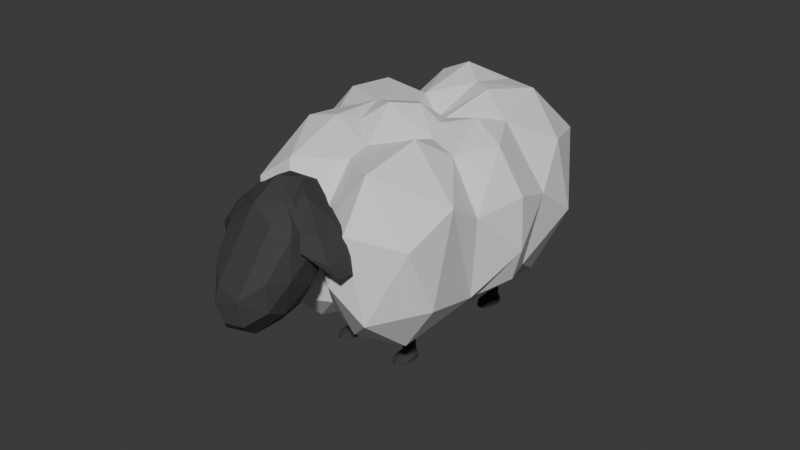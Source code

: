 # Source: sheep.blend  (saved by Blender 5.0.119; exported with 4.5.12 LTS)
import bpy
from mathutils import Matrix  # noqa: F401  (used for matrix-valued properties, if any)

bpy.ops.wm.read_factory_settings(use_empty=True)
scene = bpy.context.scene
scene.name = 'Scene'

# ---- collections
col_collection = bpy.data.collections.new('Collection'); scene.collection.children.link(col_collection)
col_collection_2 = bpy.data.collections.new('Collection 2'); scene.collection.children.link(col_collection_2)

# ---- materials (node trees are filled in below, after node groups)
mat_wool = bpy.data.materials.new('wool')
mat_skin = bpy.data.materials.new('skin')

# ---- material node trees
mat_wool.use_nodes = True; mat_wool.node_tree.nodes.clear()
_N = mat_wool.node_tree.nodes; _L = mat_wool.node_tree.links
n0 = _N.new('ShaderNodeBsdfPrincipled'); n0.name = 'Principled BSDF'; n0.location = (-200, 100)
n0.inputs[2].default_value = 0.7818
n1 = _N.new('ShaderNodeOutputMaterial'); n1.name = 'Material Output'; n1.location = (200, 100)
_L.new(n0.outputs[0], n1.inputs[0])
n1.is_active_output = True
mat_skin.use_nodes = True; mat_skin.node_tree.nodes.clear()
_N = mat_skin.node_tree.nodes; _L = mat_skin.node_tree.links
n0 = _N.new('ShaderNodeBsdfPrincipled'); n0.name = 'Principled BSDF'; n0.location = (-200, 100)
n0.inputs[0].default_value = (0.04128, 0.04128, 0.04128, 1.0)
n0.inputs[2].default_value = 0.8182
n1 = _N.new('ShaderNodeOutputMaterial'); n1.name = 'Material Output'; n1.location = (200, 100)
_L.new(n0.outputs[0], n1.inputs[0])
n1.is_active_output = True

# ---- world
world_world = bpy.data.worlds.new('World'); scene.world = world_world
world_world.use_nodes = True; world_world.node_tree.nodes.clear()
_N = world_world.node_tree.nodes; _L = world_world.node_tree.links
n0 = _N.new('ShaderNodeOutputWorld'); n0.name = 'World Output'; n0.location = (200, 100)
n1 = _N.new('ShaderNodeBackground'); n1.name = 'Background'; n1.location = (-200, 100)
n1.inputs[0].default_value = (0.05088, 0.05088, 0.05088, 1.0)
_L.new(n1.outputs[0], n0.inputs[0])
n0.is_active_output = True
world_world.color = (0.05088, 0.05088, 0.05088)
world_world.sun_shadow_jitter_overblur = 0.0

# ---- meshes
me_sphere_001 = bpy.data.meshes.new('Sphere.001')
me_sphere_001.from_pydata([(-0.4631, -0.7133, -1.108), (-0.5411, -1.659, -1.122), (-0.7845, -2.39, -0.8256), (-0.9469, 0.3975, -1.077), (-1.236, -1.357, -1.17), (-0.9526, -1.783, 1.191), (-0.6985, -2.68, -0.32), (-0.5168, -2.384, 0.5855), (-0.5767, -0.2362, 1.199), (-0.0927, 0.01866, -1.107), (-0.2666, -0.5137, 1.093), (-0.853, -2.582, 0.1813), (-1.326, -2.514, 0.3866), (-0.9032, -0.4647, 1.144), (-1.24, -0.1879, -0.884), (-1.483, -1.172, 1.129), (-2.138, -2.151, -0.7104), (-0.644, -0.9, 0.9909), (-0.2606, -1.623, 0.785), (-1.622, -0.5353, 1.054), (-1.844, -2.541, -0.09686), (-1.144, -2.37, -0.5561), (-0.02669, 0.06362, 1.107), (-1.204, 0.3067, 1.082), (-2.017, -2.323, 0.5324), (-1.957, -1.581, 1.065), (-1.819, -0.7216, -0.9389), (-2.103, -1.505, -1.08), (-0.963, -1.551, -1.011), (-2.359, -2.134, -0.3008), (-1.206, -0.1564, 0.9137), (-1.23, -1.431, 1.101), (-0.5737, -1.247, 0.9568), (-0.5495, 0.2887, 0.9203), (-0.835, -0.376, -0.7087), (-2.374, -2.002, 0.5134), (-2.653, -1.265, -0.1351), (-2.446, -1.253, 0.6519), (-0.5037, -1.959, 1.003), (-0.255, -1.352, -1.012), (-1.277, 0.1874, -1.055), (-0.8814, -2.378, 0.9039), (0.03167, -2.035, -0.836), (0.09061, -2.425, -0.2194), (-2.247, -0.7229, -0.6186), (-0.03548, -2.387, 0.3882), (-2.458, -0.7665, 0.2355), (-0.3641, -2.265, -0.9235), (0.119, -0.9873, -1.098), (-1.888, -0.8295, 0.9462), (-1.762, -1.028, -1.128), (-2.266, -0.307, -0.5772), (-2.02, -0.3009, 0.8863), (0.6549, -0.9068, -0.7419), (0.3386, -0.9528, 1.028), (0.8662, -1.235, -0.09475), (-1.668, -0.3644, -0.9902), (0.7185, -1.18, 0.5607), (-2.373, -0.237, 0.4147), (-2.424, -0.1672, -0.1538), (0.02848, -1.355, 1.033), (0.2947, -1.745, -0.4721), (0.2593, -1.805, 0.2518), (-0.8813, -0.9935, 0.8043), (-1.753, 0.1031, -0.7309), (-0.5157, 0.3066, -0.9054), (-1.937, 0.2426, -0.5723), (-0.844, -1.012, -0.7869), (-1.566, 0.04114, 0.8583), (-2.01, 0.2853, 0.3479), (-1.878, 0.6811, 0.6167), (-0.2836, -0.03471, 1.047), (-1.36, 0.8357, -0.9178), (-1.173, -0.4443, 0.9763), (-1.808, 1.029, -0.3302), (-1.458, -2.041, -1.008), (-1.125, -2.46, -0.1139), (-1.449, -2.032, 0.97), (-0.3578, 0.818, -0.6081), (-1.179, -0.7425, -0.9203), (-1.605, 1.249, 0.3665), (-0.4612, 0.5139, 0.8527), (-1.115, 1.379, -0.4382), (0.04202, 1.067, 0.3087), (-1.066, -0.8273, 0.8813), (-0.91, 0.9433, 0.9236), (-0.03332, 0.5628, -0.957), (0.1148, 0.975, -0.5516), (-0.7125, 0.9229, -0.8606), (-0.6261, 1.338, -0.1043), (0.509, 0.9397, -0.1882), (0.2387, 0.6869, 0.8507), (-0.8269, 1.322, 0.4464), (0.4125, 0.003046, -1.021), (-0.2889, 1.041, 0.2475), (0.4272, -0.04953, 1.007), (0.832, 0.5177, -0.4367), (0.75, 0.5741, 0.5326), (0.9374, -0.1133, -0.5034), (0.9648, 0.03593, 0.4465), (0.3816, -0.444, -0.9198), (0.8341, -0.5631, -0.3203), (0.7512, -0.5223, 0.5386), (0.2122, -0.4135, 0.9886), (-0.1712, -0.3239, -1.037), (-0.3154, -2.007, 0.773)], [], [(22, 10, 103), (22, 71, 10), (9, 104, 65), (71, 22, 33), (65, 78, 86), (78, 87, 86), (78, 94, 87), (83, 81, 91), (81, 22, 91), (94, 83, 87), (90, 83, 97), (83, 91, 97), (87, 90, 96), (9, 86, 93), (91, 95, 97), (93, 96, 98), (96, 97, 99), (98, 99, 102), (93, 98, 100), (98, 101, 100), (95, 103, 102), (100, 104, 93), (30, 23, 68), (40, 14, 64), (68, 23, 70), (69, 70, 66), (40, 72, 3), (74, 70, 80), (70, 85, 80), (70, 23, 85), (74, 82, 72), (74, 80, 82), (82, 80, 92), (3, 72, 88), (89, 92, 94), (88, 89, 78), (89, 94, 78), (65, 88, 78), (3, 65, 34), (34, 14, 40), (44, 51, 26), (46, 49, 52), (56, 51, 64), (64, 59, 66), (68, 19, 73), (56, 14, 79), (73, 19, 84), (56, 79, 26), (21, 20, 16), (77, 31, 25), (15, 25, 31), (12, 24, 20), (12, 77, 24), (77, 25, 24), (16, 20, 29), (29, 24, 35), (96, 93, 86, 87), (25, 49, 37), (36, 46, 44), (27, 50, 4), (49, 15, 84), (26, 79, 50), (4, 79, 67), (63, 15, 31), (4, 28, 75), (76, 20, 21), (76, 12, 20), (48, 39, 0), (17, 63, 32), (32, 60, 17), (0, 39, 67), (67, 34, 0), (104, 0, 34), (103, 10, 54), (48, 104, 100), (53, 101, 55), (101, 102, 55), (57, 54, 60), (10, 60, 54), (48, 53, 61), (55, 57, 62), (57, 60, 62), (18, 62, 60), (17, 10, 13), (17, 73, 84), (30, 13, 8), (33, 8, 71), (10, 8, 13), (6, 11, 76), (21, 28, 2), (1, 28, 39), (67, 39, 28), (39, 42, 1), (45, 18, 105), (61, 43, 42), (61, 62, 43), (1, 42, 47), (6, 45, 11), (41, 5, 77), (76, 11, 12), (41, 77, 12), (32, 38, 18), (38, 41, 7), (34, 65, 104), (9, 65, 86), (33, 22, 81), (94, 81, 83), (83, 90, 87), (6, 2, 47, 43), (91, 22, 95), (90, 97, 96), (95, 99, 97), (99, 98, 96), (95, 102, 99), (102, 101, 98), (95, 22, 103), (93, 104, 9), (64, 66, 40), (70, 69, 68), (70, 74, 66), (40, 66, 72), (74, 72, 66), (72, 82, 88), (80, 85, 92), (82, 92, 89), (82, 89, 88), (92, 85, 94), (23, 81, 85), (65, 3, 88), (94, 85, 81), (81, 23, 33), (34, 40, 3), (33, 23, 30), (49, 19, 52), (44, 59, 51), (46, 59, 44), (46, 58, 59), (26, 51, 56), (46, 52, 58), (59, 58, 69), (58, 52, 69), (51, 59, 64), (69, 66, 59), (69, 52, 68), (19, 68, 52), (14, 56, 64), (30, 68, 73), (34, 79, 14), (34, 67, 79), (19, 49, 84), (75, 27, 4), (21, 16, 75), (75, 16, 27), (24, 25, 35), (20, 24, 29), (35, 37, 36), (35, 25, 37), (16, 36, 27), (29, 36, 16), (35, 36, 29), (25, 15, 49), (36, 44, 27), (27, 44, 50), (36, 37, 46), (37, 49, 46), (44, 26, 50), (50, 79, 4), (84, 15, 63), (67, 28, 4), (75, 28, 21), (18, 60, 32), (60, 10, 17), (0, 104, 48), (102, 103, 54), (101, 53, 100), (102, 54, 57), (102, 57, 55), (100, 53, 48), (53, 55, 61), (55, 62, 61), (48, 61, 39), (84, 63, 17), (13, 73, 17), (73, 13, 30), (30, 8, 33), (71, 8, 10), (47, 2, 1), (6, 21, 2), (76, 21, 6), (1, 2, 28), (61, 42, 39), (45, 62, 18), (62, 45, 43), (42, 43, 47), (105, 7, 45), (43, 45, 6), (45, 7, 11), (77, 5, 31), (31, 32, 63), (5, 32, 31), (38, 105, 18), (5, 38, 32), (105, 38, 7), (5, 41, 38), (7, 41, 12), (12, 11, 7)])
_uv = me_sphere_001.uv_layers.new(name='UVMap')
_uv.uv.foreach_set('vector', [0.8385, 0.05128, 0.6723, 0.1144, 0.8155, 0.1459, 0.8385, 0.05128, 0.4637, 0.121, 0.6723, 0.1144, 0.2898, 0.9278, 0.6952, 0.8808, 0.4369, 0.7949, 0.4637, 0.121, 0.2012, 0.058, 0.4221, 0.2009, 0.4369, 0.7949, 0.3274, 0.6869, 0.2548, 0.8323, 0.3274, 0.6869, 0.2319, 0.6665, 0.2548, 0.8323, 0.3274, 0.6869, 0.3084, 0.4267, 0.2319, 0.6665, 0.2447, 0.4167, 0.3504, 0.2549, 0.1909, 0.2343, 0.3504, 0.2549, 0.2012, 0.058, 0.1909, 0.2343, 0.3084, 0.4267, 0.2447, 0.4167, 0.2319, 0.6665, 0.1654, 0.5514, 0.2447, 0.4167, 0.0958, 0.3502, 0.2447, 0.4167, 0.1909, 0.2343, 0.0958, 0.3502, 0.2319, 0.6665, 0.1654, 0.5514, 0.08292, 0.6246, 0.2898, 0.9278, 0.2548, 0.8323, 0.03494, 0.832, 0.1909, 0.2343, 0.02473, 0.1491, 0.0958, 0.3502, 0.03494, 0.832, 0.08292, 0.6246, 0.01162, 0.6552, 0.08292, 0.6246, 0.0958, 0.3502, 0.009468, 0.3799, 0.9695, 0.6441, 0.9858, 0.396, 0.9041, 0.3354, 0.9593, 0.8626, 0.9695, 0.6441, 0.8738, 0.7937, 0.9695, 0.6441, 0.9106, 0.5927, 0.8738, 0.7937, 0.9325, 0.1437, 0.8155, 0.1459, 0.9041, 0.3354, 0.8738, 0.7937, 0.6952, 0.8808, 0.9593, 0.8626, 0.7109, 0.1741, 0.3868, 0.08902, 0.5849, 0.2172, 0.6365, 0.8847, 0.6842, 0.8004, 0.5509, 0.712, 0.5849, 0.2172, 0.3868, 0.08902, 0.448, 0.3168, 0.5195, 0.4, 0.448, 0.3168, 0.4944, 0.638, 0.6365, 0.8847, 0.3459, 0.8191, 0.1934, 0.9306, 0.3934, 0.6021, 0.448, 0.3168, 0.3398, 0.3924, 0.448, 0.3168, 0.219, 0.1892, 0.3398, 0.3924, 0.448, 0.3168, 0.3868, 0.08902, 0.219, 0.1892, 0.3934, 0.6021, 0.264, 0.6277, 0.3459, 0.8191, 0.3934, 0.6021, 0.3398, 0.3924, 0.264, 0.6277, 0.264, 0.6277, 0.3398, 0.3924, 0.2086, 0.3625, 0.1934, 0.9306, 0.3459, 0.8191, 0.1685, 0.7779, 0.179, 0.5298, 0.2086, 0.3625, 0.09994, 0.4254, 0.1685, 0.7779, 0.179, 0.5298, 0.07986, 0.6934, 0.179, 0.5298, 0.09994, 0.4254, 0.07986, 0.6934, 0.03176, 0.8009, 0.1685, 0.7779, 0.07986, 0.6934, 0.9227, 0.9503, 0.9645, 0.8076, 0.8017, 0.7287, 0.8017, 0.7287, 0.6842, 0.8004, 0.6365, 0.8847, 0.5368, 0.6831, 0.453, 0.7075, 0.601, 0.8835, 0.5387, 0.4309, 0.6377, 0.148, 0.4365, 0.2075, 0.3179, 0.9085, 0.453, 0.7075, 0.3139, 0.7514, 0.3139, 0.7514, 0.441, 0.543, 0.3384, 0.5942, 0.2675, 0.2029, 0.5361, 0.06454, 0.05699, 0.1107, 0.3179, 0.9085, 0.1535, 0.8455, 0.02169, 0.8408, 0.9773, 0.1007, 0.5361, 0.06454, 0.91, 0.1936, 0.7656, 1.0, 0.9023, 0.8883, 0.601, 0.8835, 0.815, 0.6683, 0.7075, 0.5183, 0.6384, 0.7038, 0.7803, 0.1751, 0.9676, 0.09946, 0.5707, 0.1408, 0.7344, 0.0, 0.5707, 0.1408, 0.9676, 0.09946, 0.7779, 0.3835, 0.68, 0.3588, 0.7075, 0.5183, 0.7779, 0.3835, 0.7803, 0.1751, 0.68, 0.3588, 0.7803, 0.1751, 0.5707, 0.1408, 0.68, 0.3588, 0.6384, 0.7038, 0.7075, 0.5183, 0.6111, 0.5733, 0.6111, 0.5733, 0.68, 0.3588, 0.5935, 0.3509, 0.08292, 0.6246, 0.03494, 0.832, 0.2548, 0.8323, 0.2319, 0.6665, 0.5707, 0.1408, 0.3265, 0.1909, 0.4759, 0.3104, 0.4831, 0.5307, 0.4022, 0.4282, 0.3926, 0.6575, 0.5457, 0.8179, 0.3422, 0.8692, 0.4219, 1.0, 0.3265, 0.1909, 0.332, 0.05525, 0.1332, 0.2259, 0.3081, 0.7794, 0.1923, 0.7895, 0.3422, 0.8692, 0.1303, 0.9278, 0.1923, 0.7895, 0.07307, 0.7282, 0.08047, 0.2483, 0.332, 0.05525, 0.03705, 0.1247, 0.9204, 0.921, 0.9373, 0.7939, 0.7712, 0.8102, 0.8131, 0.5297, 0.7075, 0.5183, 0.815, 0.6683, 0.8131, 0.5297, 0.7779, 0.3835, 0.7075, 0.5183, 0.8868, 0.893, 0.7086, 0.8065, 0.4541, 0.8836, 0.5151, 0.1464, 0.5443, 0.2492, 0.6085, 0.2043, 0.6085, 0.2043, 0.7775, 0.1787, 0.5151, 0.1464, 0.4541, 0.8836, 0.7086, 0.8065, 0.545, 0.747, 0.545, 0.747, 0.4154, 0.7132, 0.4541, 0.8836, 0.2247, 0.8487, 0.4541, 0.8836, 0.4154, 0.7132, 0.1357, 0.1659, 0.3337, 0.1005, 0.0245, 0.1372, 0.06636, 0.9375, 0.2247, 0.8487, 0.07811, 0.7901, 0.01431, 0.7211, 0.04207, 0.5895, 0.0, 0.5191, 0.04207, 0.5895, 0.05043, 0.3412, 0.0, 0.5191, 0.9369, 0.3448, 0.9432, 0.1707, 0.7775, 0.1787, 0.8906, 0.0, 0.7775, 0.1787, 0.9432, 0.1707, 0.8868, 0.893, 0.9691, 0.7197, 0.8301, 0.6249, 0.9364, 0.5291, 0.9369, 0.3448, 0.8293, 0.4525, 0.9369, 0.3448, 0.7775, 0.1787, 0.8293, 0.4525, 0.7205, 0.2593, 0.8293, 0.4525, 0.7775, 0.1787, 0.7543, 0.208, 0.9076, 0.1584, 0.5727, 0.1199, 0.7543, 0.208, 0.566, 0.2444, 0.6349, 0.2946, 0.4513, 0.2634, 0.5727, 0.1199, 0.2111, 0.06921, 0.2315, 0.266, 0.2111, 0.06921, 0.1269, 0.162, 0.9076, 0.1584, 0.9112, 0.06643, 0.5727, 0.1199, 0.7278, 0.5512, 0.6988, 0.3965, 0.6415, 0.5019, 0.6109, 0.6867, 0.456, 0.8299, 0.6958, 0.744, 0.2972, 0.9192, 0.456, 0.8299, 0.1343, 0.8028, 0.3146, 0.7465, 0.1343, 0.8028, 0.456, 0.8299, 0.1343, 0.8028, 0.0, 0.7823, 0.2972, 0.9192, 0.8617, 0.3503, 0.9921, 0.1799, 0.9097, 0.1382, 0.9952, 0.5982, 0.8758, 0.5253, 0.9341, 0.7377, 0.9952, 0.5982, 0.9843, 0.4386, 0.8758, 0.5253, 0.7883, 0.9242, 0.9341, 0.7377, 0.8151, 0.7988, 0.7278, 0.5512, 0.8617, 0.3503, 0.6988, 0.3965, 0.7719, 0.2718, 0.8469, 0.05005, 0.5689, 0.2193, 0.7164, 0.6557, 0.7693, 0.542, 0.6763, 0.4596, 0.7719, 0.2718, 0.5689, 0.2193, 0.6763, 0.4596, 0.151, 0.2152, 0.002646, 0.1887, 0.04512, 0.2968, 0.93, 0.2169, 0.7719, 0.2718, 0.8481, 0.4087, 0.5475, 0.7487, 0.4369, 0.7949, 0.6952, 0.8808, 0.2898, 0.9278, 0.4369, 0.7949, 0.2548, 0.8323, 0.4221, 0.2009, 0.2012, 0.058, 0.3504, 0.2549, 0.3084, 0.4267, 0.3504, 0.2549, 0.2447, 0.4167, 0.2447, 0.4167, 0.1654, 0.5514, 0.2319, 0.6665, 0.7278, 0.5512, 0.6958, 0.744, 0.8151, 0.7988, 0.8758, 0.5253, 0.1909, 0.2343, 0.2012, 0.058, 0.02473, 0.1491, 0.1654, 0.5514, 0.0958, 0.3502, 0.08292, 0.6246, 0.02473, 0.1491, 0.009468, 0.3799, 0.0958, 0.3502, 0.009468, 0.3799, 0.01162, 0.6552, 0.08292, 0.6246, 0.9325, 0.1437, 0.9041, 0.3354, 0.9858, 0.396, 0.9041, 0.3354, 0.9106, 0.5927, 0.9695, 0.6441, 0.9325, 0.1437, 0.8385, 0.05128, 0.8155, 0.1459, 0.9593, 0.8626, 0.6952, 0.8808, 0.8738, 0.9695, 0.5509, 0.712, 0.4944, 0.638, 0.6365, 0.8847, 0.448, 0.3168, 0.5195, 0.4, 0.5849, 0.2172, 0.448, 0.3168, 0.3934, 0.6021, 0.4944, 0.638, 0.6365, 0.8847, 0.4944, 0.638, 0.3459, 0.8191, 0.3934, 0.6021, 0.3459, 0.8191, 0.4944, 0.638, 0.3459, 0.8191, 0.264, 0.6277, 0.1685, 0.7779, 0.3398, 0.3924, 0.219, 0.1892, 0.2086, 0.3625, 0.264, 0.6277, 0.2086, 0.3625, 0.179, 0.5298, 0.264, 0.6277, 0.179, 0.5298, 0.1685, 0.7779, 0.2086, 0.3625, 0.219, 0.1892, 0.09994, 0.4254, 0.3868, 0.08902, 0.05636, 0.2136, 0.219, 0.1892, 0.03176, 0.8009, 0.1934, 0.9306, 0.1685, 0.7779, 0.09994, 0.4254, 0.219, 0.1892, 0.05636, 0.2136, 1.0, 0.125, 0.6362, 0.08325, 0.9675, 0.1786, 0.8017, 0.7287, 0.6365, 0.8847, 0.9227, 0.9503, 0.9675, 0.1786, 0.6362, 0.08325, 0.7109, 0.1741, 0.6377, 0.148, 0.5361, 0.06454, 0.4365, 0.2075, 0.5368, 0.6831, 0.441, 0.543, 0.453, 0.7075, 0.5387, 0.4309, 0.441, 0.543, 0.5368, 0.6831, 0.5387, 0.4309, 0.4484, 0.37, 0.441, 0.543, 0.601, 0.8835, 0.453, 0.7075, 0.3179, 0.9085, 0.5387, 0.4309, 0.4365, 0.2075, 0.4484, 0.37, 0.441, 0.543, 0.4484, 0.37, 0.3333, 0.4014, 0.4484, 0.37, 0.4365, 0.2075, 0.3333, 0.4014, 0.453, 0.7075, 0.441, 0.543, 0.3139, 0.7514, 0.3333, 0.4014, 0.3384, 0.5942, 0.441, 0.543, 0.3333, 0.4014, 0.4365, 0.2075, 0.2675, 0.2029, 0.5361, 0.06454, 0.2675, 0.2029, 0.4365, 0.2075, 0.1535, 0.8455, 0.3179, 0.9085, 0.3139, 0.7514, 0.1319, 0.1732, 0.2675, 0.2029, 0.05699, 0.1107, 0.0337, 0.7445, 0.02169, 0.8408, 0.1535, 0.8455, 0.9824, 0.7652, 0.949, 0.7626, 0.9023, 0.8883, 0.5361, 0.06454, 0.6377, 0.148, 0.91, 0.1936, 0.7712, 0.8102, 0.5457, 0.8179, 0.9204, 0.921, 0.815, 0.6683, 0.6384, 0.7038, 0.7712, 0.8102, 0.7712, 0.8102, 0.6384, 0.7038, 0.5457, 0.8179, 0.68, 0.3588, 0.5707, 0.1408, 0.5935, 0.3509, 0.7075, 0.5183, 0.68, 0.3588, 0.6111, 0.5733, 0.5935, 0.3509, 0.4759, 0.3104, 0.4831, 0.5307, 0.5935, 0.3509, 0.5707, 0.1408, 0.4759, 0.3104, 0.6384, 0.7038, 0.4831, 0.5307, 0.5457, 0.8179, 0.6111, 0.5733, 0.4831, 0.5307, 0.6384, 0.7038, 0.5935, 0.3509, 0.4831, 0.5307, 0.6111, 0.5733, 0.5707, 0.1408, 0.332, 0.05525, 0.3265, 0.1909, 0.4831, 0.5307, 0.3926, 0.6575, 0.5457, 0.8179, 0.5457, 0.8179, 0.3926, 0.6575, 0.3422, 0.8692, 0.4831, 0.5307, 0.4759, 0.3104, 0.4022, 0.4282, 0.4759, 0.3104, 0.3265, 0.1909, 0.4022, 0.4282, 0.3926, 0.6575, 0.3081, 0.7794, 0.3422, 0.8692, 0.3422, 0.8692, 0.1923, 0.7895, 0.1303, 0.9278, 0.1332, 0.2259, 0.332, 0.05525, 0.08047, 0.2483, 0.07307, 0.7282, 0.02446, 0.7761, 0.1303, 0.9278, 0.7712, 0.8102, 0.9373, 0.7939, 0.815, 0.6683, 0.7205, 0.2593, 0.7775, 0.1787, 0.6085, 0.2043, 0.7775, 0.1787, 0.3337, 0.1005, 0.5151, 0.1464, 0.4541, 0.8836, 0.2247, 0.8487, 0.06636, 0.9375, 0.05043, 0.3412, 0.1357, 0.1659, 0.0245, 0.1372, 0.04207, 0.5895, 0.01431, 0.7211, 0.07811, 0.7901, 0.05043, 0.3412, 0.0245, 0.1372, 0.0, 0.3442, 0.05043, 0.3412, 0.0, 0.3442, 0.0, 0.5191, 1.0, 0.8456, 0.9691, 0.7197, 0.8868, 0.893, 0.9691, 0.7197, 0.9364, 0.5291, 0.8301, 0.6249, 0.9364, 0.5291, 0.8293, 0.4525, 0.8301, 0.6249, 0.8868, 0.893, 0.8301, 0.6249, 0.7086, 0.8065, 0.6349, 0.2946, 0.6904, 0.3155, 0.7543, 0.208, 0.5727, 0.1199, 0.566, 0.2444, 0.7543, 0.208, 0.566, 0.2444, 0.5727, 0.1199, 0.4513, 0.2634, 0.4513, 0.2634, 0.2111, 0.06921, 0.2315, 0.266, 0.1269, 0.162, 0.2111, 0.06921, 0.003034, 0.2018, 0.8151, 0.7988, 0.6958, 0.744, 0.2972, 0.9192, 0.7278, 0.5512, 0.6109, 0.6867, 0.6958, 0.744, 0.6415, 0.5019, 0.6109, 0.6867, 0.7278, 0.5512, 0.2972, 0.9192, 0.6958, 0.744, 0.456, 0.8299, 0.01508, 0.6805, 0.0, 0.7823, 0.1343, 0.8028, 0.8617, 0.3503, 0.9843, 0.4386, 0.9921, 0.1799, 0.9843, 0.4386, 0.8617, 0.3503, 0.8758, 0.5253, 0.9341, 0.7377, 0.8758, 0.5253, 0.8151, 0.7988, 0.9097, 0.1382, 0.7624, 0.2543, 0.8617, 0.3503, 0.8758, 0.5253, 0.8617, 0.3503, 0.7278, 0.5512, 0.8617, 0.3503, 0.7624, 0.2543, 0.6988, 0.3965, 0.5689, 0.2193, 0.4475, 0.0687, 0.3722, 0.1497, 0.3722, 0.1497, 0.151, 0.2152, 0.2267, 0.3061, 0.4475, 0.0687, 0.151, 0.2152, 0.3722, 0.1497, 0.002646, 0.1887, 0.001444, 0.3094, 0.04512, 0.2968, 0.4475, 0.0687, 0.002646, 0.1887, 0.151, 0.2152, 0.9585, 0.3169, 0.93, 0.2169, 0.8481, 0.4087, 0.8469, 0.05005, 0.7719, 0.2718, 0.93, 0.2169, 0.8481, 0.4087, 0.7719, 0.2718, 0.6763, 0.4596, 0.6763, 0.4596, 0.7693, 0.542, 0.8481, 0.4087])
me_sphere_001.materials.append(mat_wool)
me_sphere_001.update()
me_icosphere = bpy.data.meshes.new('Icosphere')
me_icosphere.from_pydata([(-0.5136, 0.07233, -0.2784), (-0.1375, 0.7559, -0.2308), (-0.007204, -0.3908, -0.5159), (0.187, -0.1875, -0.5335), (-0.1535, -0.6521, -0.3117), (0.451, 0.04747, -0.3756), (-0.2593, -0.1063, -0.5154), (-0.199, 0.5309, -0.4128), (-0.1125, 0.1066, -0.5697), (-0.3915, 0.3217, -0.3687), (0.575, -0.1252, 0.0005425), (0.4476, -0.3571, -0.2769), (0.533, 0.3146, -0.08175), (0.5293, 0.1809, 0.1701), (0.179, -0.7543, 0.1025), (0.4125, -0.5674, -0.04435), (-0.4659, -0.4647, 0.09743), (-0.3028, -0.6783, -0.07035), (-0.4368, 0.5511, 0.03091), (-0.556, 0.2113, 0.05574), (0.3835, 0.4987, -0.2786), (0.001595, 0.7937, 0.1083), (0.526, -0.1362, 0.2037), (-0.4861, -0.1266, 0.2622), (0.1502, 0.6792, 0.2111), (0.06021, -0.3046, 0.4548), (0.3904, 0.2689, 0.2834), (0.1727, 0.493, 0.2865), (-0.3273, -0.4531, 0.3269), (-0.2803, -0.1625, 0.4061), (-0.42, 0.3192, 0.2297), (-0.1788, 0.5903, 0.251), (0.0656, -0.6347, 0.337), (0.3198, -0.4668, 0.3224), (0.4058, -0.1291, 0.3406), (0.3808, 0.626, 0.04421), (-0.2179, 0.7584, 0.04872), (-0.5822, -0.1202, 0.01442), (-0.1678, -0.7097, 0.2179), (-0.09144, -0.7936, -0.04519), (0.4518, -0.454, 0.1525), (0.09102, 0.8205, -0.02363), (0.1735, 0.7603, -0.1771), (-0.4513, 0.4745, -0.1786), (-0.4581, -0.3908, -0.2373), (0.1727, -0.7338, -0.1619), (0.5583, -0.004846, -0.1636), (0.1872, 0.5902, -0.3681), (0.05817, 0.467, -0.4764), (-0.3194, -0.3203, -0.4276), (0.2149, 0.119, -0.5357), (0.2249, -0.568, -0.348)], [], [(8, 3, 2), (0, 44, 37), (4, 39, 17), (34, 13, 26), (26, 24, 27), (27, 31, 29), (27, 24, 31), (31, 30, 29), (30, 23, 29), (29, 23, 28), (29, 25, 27), (29, 28, 25), (28, 32, 25), (28, 38, 32), (32, 33, 25), (25, 26, 27), (33, 34, 25), (25, 34, 26), (33, 22, 34), (22, 13, 34), (12, 35, 13), (13, 35, 26), (35, 24, 26), (12, 20, 35), (1, 36, 41), (21, 31, 24), (41, 36, 21), (21, 36, 31), (1, 18, 36), (36, 18, 31), (18, 30, 31), (0, 37, 19), (18, 19, 30), (19, 23, 30), (19, 37, 23), (37, 16, 23), (16, 28, 23), (17, 38, 16), (16, 38, 28), (17, 39, 38), (39, 14, 38), (38, 14, 32), (14, 33, 32), (15, 40, 14), (14, 40, 33), (40, 22, 33), (11, 10, 15), (15, 10, 40), (10, 22, 40), (35, 21, 24), (20, 42, 35), (35, 41, 21), (35, 42, 41), (42, 1, 41), (20, 47, 42), (47, 1, 42), (1, 43, 18), (18, 43, 19), (43, 0, 19), (1, 7, 43), (7, 9, 43), (9, 0, 43), (37, 44, 16), (16, 44, 17), (44, 4, 17), (39, 45, 14), (14, 45, 15), (39, 4, 45), (4, 51, 45), (45, 51, 15), (51, 11, 15), (11, 46, 10), (22, 10, 13), (10, 12, 13), (10, 46, 12), (11, 5, 46), (46, 5, 12), (5, 20, 12), (50, 47, 20), (50, 48, 47), (48, 1, 47), (50, 8, 48), (8, 7, 48), (48, 7, 1), (8, 9, 7), (8, 6, 9), (6, 0, 9), (6, 49, 0), (0, 49, 44), (49, 4, 44), (8, 2, 6), (6, 2, 49), (2, 4, 49), (5, 50, 20), (11, 3, 5), (5, 3, 50), (3, 8, 50), (2, 51, 4), (2, 3, 51), (3, 11, 51)])
_uv = me_icosphere.uv_layers.new(name='UVMap')
_uv.uv.foreach_set('vector', [0.1818, 0.0, 0.2163, 0.05972, 0.1591, 0.07948, 0.8242, 0.147, 0.8984, 0.1776, 0.8398, 0.2398, 0.1143, 0.1371, 0.1135, 0.2238, 0.0563, 0.2174, 0.3864, 0.3543, 0.3975, 0.2919, 0.4388, 0.3421, 0.4388, 0.3421, 0.548, 0.3149, 0.5018, 0.3618, 0.5726, 0.3619, 0.6469, 0.3355, 0.6591, 0.433, 0.5726, 0.3619, 0.548, 0.3149, 0.6469, 0.3355, 0.7727, 0.3937, 0.7587, 0.3313, 0.8446, 0.3884, 0.7587, 0.3313, 0.8434, 0.3149, 0.8446, 0.3884, 0.8446, 0.3884, 0.8434, 0.3149, 0.8964, 0.3369, 0.05346, 0.4075, 0.1138, 0.4078, 0.09091, 0.4724, 0.05346, 0.4075, 0.03617, 0.3369, 0.1138, 0.4078, 0.03617, 0.3369, 0.1459, 0.3368, 0.1138, 0.4078, 0.03617, 0.3369, 0.09085, 0.2912, 0.1459, 0.3368, 0.1838, 0.3368, 0.2498, 0.3292, 0.2408, 0.3984, 0.2408, 0.3984, 0.3182, 0.3937, 0.2838, 0.4533, 0.2498, 0.3292, 0.3129, 0.3543, 0.2408, 0.3984, 0.2408, 0.3984, 0.3129, 0.3543, 0.3182, 0.3937, 0.2498, 0.3292, 0.3297, 0.295, 0.3129, 0.3543, 0.3297, 0.295, 0.3975, 0.2919, 0.3129, 0.3543, 0.4199, 0.2174, 0.4895, 0.2566, 0.3975, 0.2919, 0.3975, 0.2919, 0.4895, 0.2566, 0.4388, 0.3421, 0.4895, 0.2566, 0.548, 0.3149, 0.4388, 0.3421, 0.4199, 0.2174, 0.4782, 0.1599, 0.4895, 0.2566, 0.6256, 0.1787, 0.6482, 0.2566, 0.5682, 0.2362, 0.5918, 0.2756, 0.6469, 0.3355, 0.548, 0.3149, 0.5682, 0.2362, 0.6482, 0.2566, 0.5918, 0.2756, 0.5918, 0.2756, 0.6482, 0.2566, 0.6469, 0.3355, 0.6256, 0.1787, 0.7147, 0.2548, 0.6482, 0.2566, 0.6482, 0.2566, 0.7147, 0.2548, 0.6469, 0.3355, 0.7147, 0.2548, 0.7306, 0.3313, 0.6469, 0.3355, 0.8242, 0.147, 0.8398, 0.2398, 0.7841, 0.2559, 0.7147, 0.2548, 0.7841, 0.2559, 0.7306, 0.3313, 0.7841, 0.2559, 0.8434, 0.3149, 0.7306, 0.3313, 0.7841, 0.2559, 0.8398, 0.2398, 0.8434, 0.3149, 0.8398, 0.2398, 0.9092, 0.2622, 0.8434, 0.3149, 0.9092, 0.2622, 0.8964, 0.3369, 0.8434, 0.3149, 0.0563, 0.2174, 0.09085, 0.2912, 0.02273, 0.2756, 0.02273, 0.2756, 0.09085, 0.2912, 0.03617, 0.3369, 0.0563, 0.2174, 0.1135, 0.2238, 0.09085, 0.2912, 0.1135, 0.2238, 0.1819, 0.2621, 0.09085, 0.2912, 0.09085, 0.2912, 0.1819, 0.2621, 0.1838, 0.3368, 0.1819, 0.2621, 0.2498, 0.3292, 0.1838, 0.3368, 0.2502, 0.2239, 0.2724, 0.2756, 0.1819, 0.2621, 0.1819, 0.2621, 0.2724, 0.2756, 0.2498, 0.3292, 0.2724, 0.2756, 0.3297, 0.295, 0.2498, 0.3292, 0.2667, 0.147, 0.3409, 0.2362, 0.2502, 0.2239, 0.2502, 0.2239, 0.3409, 0.2362, 0.2724, 0.2756, 0.3409, 0.2362, 0.3297, 0.295, 0.2724, 0.2756, 0.4895, 0.2566, 0.5918, 0.2756, 0.548, 0.3149, 0.4782, 0.1599, 0.5453, 0.1968, 0.4895, 0.2566, 0.4895, 0.2566, 0.5682, 0.2362, 0.5918, 0.2756, 0.4895, 0.2566, 0.5453, 0.1968, 0.5682, 0.2362, 0.5453, 0.1968, 0.6256, 0.1787, 0.5682, 0.2362, 0.4782, 0.1599, 0.5348, 0.1391, 0.5453, 0.1968, 0.5348, 0.1391, 0.6256, 0.1787, 0.5453, 0.1968, 0.6256, 0.1787, 0.7265, 0.1968, 0.7147, 0.2548, 0.7147, 0.2548, 0.7265, 0.1968, 0.7841, 0.2559, 0.7265, 0.1968, 0.8242, 0.147, 0.7841, 0.2559, 0.6256, 0.1787, 0.6814, 0.1191, 0.7265, 0.1968, 0.6814, 0.1191, 0.738, 0.1389, 0.7265, 0.1968, 0.738, 0.1389, 0.795, 0.1566, 0.7265, 0.1968, 0.8398, 0.2398, 0.8984, 0.1776, 0.9092, 0.2622, 0.9092, 0.2622, 0.8984, 0.1776, 0.9654, 0.2174, 0.8984, 0.1776, 0.9823, 0.1473, 0.9654, 0.2174, 0.1135, 0.2238, 0.1818, 0.1968, 0.1819, 0.2621, 0.1819, 0.2621, 0.1818, 0.1968, 0.2502, 0.2239, 0.1135, 0.2238, 0.1143, 0.1371, 0.1818, 0.1968, 0.1143, 0.1371, 0.204, 0.1439, 0.1818, 0.1968, 0.1818, 0.1968, 0.204, 0.1439, 0.2502, 0.2239, 0.204, 0.1439, 0.2667, 0.147, 0.2502, 0.2239, 0.2667, 0.147, 0.3627, 0.1968, 0.3409, 0.2362, 0.3297, 0.295, 0.3409, 0.2362, 0.3975, 0.2919, 0.3409, 0.2362, 0.4199, 0.2174, 0.3975, 0.2919, 0.3409, 0.2362, 0.3627, 0.1968, 0.4199, 0.2174, 0.2962, 0.1572, 0.3732, 0.1372, 0.3627, 0.1968, 0.3627, 0.1968, 0.3732, 0.1372, 0.4199, 0.2174, 0.3732, 0.1372, 0.468, 0.1599, 0.4199, 0.2174, 0.5113, 0.05909, 0.5348, 0.1391, 0.4782, 0.1599, 0.5113, 0.05909, 0.5573, 0.09928, 0.5348, 0.1391, 0.5573, 0.09928, 0.6256, 0.1787, 0.5348, 0.1391, 0.5113, 0.05909, 0.5569, 0.01989, 0.5573, 0.09928, 0.5569, 0.01989, 0.6026, 0.09904, 0.5573, 0.09928, 0.5573, 0.09928, 0.6026, 0.09904, 0.6256, 0.1787, 0.7285, 0.04101, 0.738, 0.1389, 0.6814, 0.1191, 0.7285, 0.04101, 0.7727, 0.07873, 0.738, 0.1389, 0.7727, 0.07873, 0.795, 0.1566, 0.738, 0.1389, 0.8866, 0.07873, 0.9091, 0.1181, 0.8242, 0.147, 0.8242, 0.147, 0.9091, 0.1181, 0.8984, 0.1776, 0.9091, 0.1181, 0.9823, 0.1473, 0.8984, 0.1776, 0.8967, 0.02153, 0.9436, 0.05972, 0.8866, 0.07873, 0.8866, 0.07873, 0.9436, 0.05972, 0.9091, 0.1181, 0.9436, 0.05972, 0.9823, 0.1473, 0.9091, 0.1181, 0.3732, 0.1372, 0.3857, 0.06605, 0.468, 0.1599, 0.2962, 0.1572, 0.3292, 0.05972, 0.3732, 0.1372, 0.3732, 0.1372, 0.3292, 0.05972, 0.3857, 0.06605, 0.3292, 0.05972, 0.3636, 0.0, 0.3857, 0.06605, 0.1591, 0.07948, 0.204, 0.1439, 0.1143, 0.1371, 0.1591, 0.07948, 0.2163, 0.05972, 0.204, 0.1439, 0.2163, 0.05972, 0.2667, 0.147, 0.204, 0.1439])
me_icosphere.materials.append(mat_skin)
me_icosphere.update()
me_icosphere_001 = bpy.data.meshes.new('Icosphere.001')
me_icosphere_001.from_pydata([(-0.03914, 0.1189, 0.5023), (0.02387, -0.1025, -0.5075), (-0.03168, -0.2847, -0.08955), (0.07403, -0.1501, -0.3503), (0.005335, 0.09483, -0.5277), (-0.09014, -0.1064, -0.3547), (0.1213, -0.1055, -0.03688), (0.113, 0.1423, 0.02659), (-0.1148, 0.1396, -0.09679), (-0.1041, 0.08881, 0.2723), (0.02544, -0.1739, 0.4308), (0.03318, 0.08442, 0.5086), (-0.0757, -0.1281, 0.3905), (0.03881, 0.2632, 0.1603), (0.09993, 0.02557, 0.3503), (-0.03991, 0.2706, 0.008875), (-0.1213, -0.1055, 0.03688), (0.04423, 0.2377, -0.2174), (0.0769, -0.2404, 0.06507), (0.1039, 0.07505, -0.2882), (-0.04642, 0.1843, -0.3832)], [], [(8, 5, 16), (19, 17, 7), (14, 13, 11), (13, 0, 11), (9, 12, 0), (0, 12, 10), (10, 11, 0), (10, 14, 11), (10, 18, 14), (7, 13, 14), (15, 0, 13), (15, 8, 0), (8, 9, 0), (8, 16, 9), (9, 16, 12), (16, 2, 12), (2, 10, 12), (18, 6, 14), (7, 17, 13), (17, 15, 13), (17, 20, 15), (15, 20, 8), (16, 5, 2), (2, 18, 10), (2, 3, 18), (18, 3, 6), (6, 7, 14), (6, 19, 7), (3, 19, 6), (19, 4, 17), (4, 20, 17), (4, 5, 20), (20, 5, 8), (4, 1, 5), (1, 2, 5), (3, 1, 19), (19, 1, 4), (1, 3, 2)])
_uv = me_icosphere_001.uv_layers.new(name='UVMap')
_uv.uv.foreach_set('vector', [0.7462, 0.2128, 0.8918, 0.1364, 0.8714, 0.2476, 0.4021, 0.1513, 0.5347, 0.1776, 0.4403, 0.2444, 0.3967, 0.3328, 0.543, 0.284, 0.4648, 0.4, 0.5688, 0.3353, 0.6536, 0.3893, 0.6137, 0.4061, 0.767, 0.315, 0.8673, 0.353, 0.8076, 0.422, 0.0789, 0.4516, 0.03493, 0.337, 0.135, 0.3764, 0.2184, 0.3661, 0.3072, 0.4127, 0.2727, 0.4724, 0.2184, 0.3661, 0.3274, 0.3366, 0.3072, 0.4127, 0.2184, 0.3661, 0.223, 0.2558, 0.3274, 0.3366, 0.4403, 0.2444, 0.543, 0.284, 0.3967, 0.3328, 0.6364, 0.2376, 0.6536, 0.3893, 0.543, 0.284, 0.6364, 0.2376, 0.7462, 0.2128, 0.6536, 0.3893, 0.7462, 0.2128, 0.767, 0.315, 0.6536, 0.3893, 0.7462, 0.2128, 0.8714, 0.2476, 0.767, 0.315, 0.767, 0.315, 0.8714, 0.2476, 0.8673, 0.353, 0.02273, 0.2756, 0.106, 0.2061, 0.03493, 0.337, 0.106, 0.2061, 0.2184, 0.3661, 0.03493, 0.337, 0.223, 0.2558, 0.3104, 0.2248, 0.3967, 0.3328, 0.4403, 0.2444, 0.5347, 0.1776, 0.543, 0.284, 0.5347, 0.1776, 0.6364, 0.2376, 0.543, 0.284, 0.5347, 0.1776, 0.6812, 0.1273, 0.6364, 0.2376, 0.6364, 0.2376, 0.6812, 0.1273, 0.7462, 0.2128, 0.8714, 0.2476, 0.8918, 0.1364, 0.971, 0.1943, 0.106, 0.2061, 0.223, 0.2558, 0.2184, 0.3661, 0.106, 0.2061, 0.2396, 0.1396, 0.223, 0.2558, 0.223, 0.2558, 0.2396, 0.1396, 0.3104, 0.2248, 0.3104, 0.2248, 0.4403, 0.2444, 0.3967, 0.3328, 0.3104, 0.2248, 0.4021, 0.1513, 0.4403, 0.2444, 0.2396, 0.1396, 0.4021, 0.1513, 0.3104, 0.2248, 0.4562, 0.1358, 0.539, 0.05199, 0.5347, 0.1776, 0.539, 0.05199, 0.598, 0.1231, 0.5347, 0.1776, 0.7279, 0.04221, 0.7837, 0.09774, 0.6812, 0.1273, 0.6812, 0.1273, 0.7837, 0.09774, 0.7462, 0.2128, 0.8966, 0.02165, 0.9436, 0.05972, 0.8918, 0.1364, 0.9436, 0.05972, 0.971, 0.1943, 0.8918, 0.1364, 0.309, 0.1358, 0.341, 0.06625, 0.4021, 0.1513, 0.4021, 0.1513, 0.341, 0.06625, 0.382, 0.03174, 0.1854, 0.07041, 0.2396, 0.1396, 0.106, 0.2061])
me_icosphere_001.materials.append(mat_skin)
me_icosphere_001.update()
me_icosphere_002 = bpy.data.meshes.new('Icosphere.002')
me_icosphere_002.from_pydata([(-0.03914, 0.1189, 0.5023), (0.02387, -0.1025, -0.5075), (-0.03168, -0.2847, -0.08955), (0.07403, -0.1501, -0.3503), (0.005335, 0.09483, -0.5277), (-0.09014, -0.1064, -0.3547), (0.1213, -0.1055, -0.03688), (0.113, 0.1423, 0.02659), (-0.1148, 0.1396, -0.09679), (-0.1041, 0.08881, 0.2723), (0.02544, -0.1739, 0.4308), (0.03318, 0.08442, 0.5086), (-0.0757, -0.1281, 0.3905), (0.03881, 0.2632, 0.1603), (0.09993, 0.02557, 0.3503), (-0.03991, 0.2706, 0.008875), (-0.1213, -0.1055, 0.03688), (0.04423, 0.2377, -0.2174), (0.0769, -0.2404, 0.06507), (0.1039, 0.07505, -0.2882), (-0.04642, 0.1843, -0.3832)], [], [(8, 5, 16), (19, 17, 7), (14, 13, 11), (13, 0, 11), (9, 12, 0), (0, 12, 10), (10, 11, 0), (10, 14, 11), (10, 18, 14), (7, 13, 14), (15, 0, 13), (15, 8, 0), (8, 9, 0), (8, 16, 9), (9, 16, 12), (16, 2, 12), (2, 10, 12), (18, 6, 14), (7, 17, 13), (17, 15, 13), (17, 20, 15), (15, 20, 8), (16, 5, 2), (2, 18, 10), (2, 3, 18), (18, 3, 6), (6, 7, 14), (6, 19, 7), (3, 19, 6), (19, 4, 17), (4, 20, 17), (4, 5, 20), (20, 5, 8), (4, 1, 5), (1, 2, 5), (3, 1, 19), (19, 1, 4), (1, 3, 2)])
_uv = me_icosphere_002.uv_layers.new(name='UVMap')
_uv.uv.foreach_set('vector', [0.7462, 0.2128, 0.8918, 0.1364, 0.8714, 0.2476, 0.4021, 0.1513, 0.5347, 0.1776, 0.4403, 0.2444, 0.3967, 0.3328, 0.543, 0.284, 0.4648, 0.4, 0.5688, 0.3353, 0.6536, 0.3893, 0.6137, 0.4061, 0.767, 0.315, 0.8673, 0.353, 0.8076, 0.422, 0.0789, 0.4516, 0.03493, 0.337, 0.135, 0.3764, 0.2184, 0.3661, 0.3072, 0.4127, 0.2727, 0.4724, 0.2184, 0.3661, 0.3274, 0.3366, 0.3072, 0.4127, 0.2184, 0.3661, 0.223, 0.2558, 0.3274, 0.3366, 0.4403, 0.2444, 0.543, 0.284, 0.3967, 0.3328, 0.6364, 0.2376, 0.6536, 0.3893, 0.543, 0.284, 0.6364, 0.2376, 0.7462, 0.2128, 0.6536, 0.3893, 0.7462, 0.2128, 0.767, 0.315, 0.6536, 0.3893, 0.7462, 0.2128, 0.8714, 0.2476, 0.767, 0.315, 0.767, 0.315, 0.8714, 0.2476, 0.8673, 0.353, 0.02273, 0.2756, 0.106, 0.2061, 0.03493, 0.337, 0.106, 0.2061, 0.2184, 0.3661, 0.03493, 0.337, 0.223, 0.2558, 0.3104, 0.2248, 0.3967, 0.3328, 0.4403, 0.2444, 0.5347, 0.1776, 0.543, 0.284, 0.5347, 0.1776, 0.6364, 0.2376, 0.543, 0.284, 0.5347, 0.1776, 0.6812, 0.1273, 0.6364, 0.2376, 0.6364, 0.2376, 0.6812, 0.1273, 0.7462, 0.2128, 0.8714, 0.2476, 0.8918, 0.1364, 0.971, 0.1943, 0.106, 0.2061, 0.223, 0.2558, 0.2184, 0.3661, 0.106, 0.2061, 0.2396, 0.1396, 0.223, 0.2558, 0.223, 0.2558, 0.2396, 0.1396, 0.3104, 0.2248, 0.3104, 0.2248, 0.4403, 0.2444, 0.3967, 0.3328, 0.3104, 0.2248, 0.4021, 0.1513, 0.4403, 0.2444, 0.2396, 0.1396, 0.4021, 0.1513, 0.3104, 0.2248, 0.4562, 0.1358, 0.539, 0.05199, 0.5347, 0.1776, 0.539, 0.05199, 0.598, 0.1231, 0.5347, 0.1776, 0.7279, 0.04221, 0.7837, 0.09774, 0.6812, 0.1273, 0.6812, 0.1273, 0.7837, 0.09774, 0.7462, 0.2128, 0.8966, 0.02165, 0.9436, 0.05972, 0.8918, 0.1364, 0.9436, 0.05972, 0.971, 0.1943, 0.8918, 0.1364, 0.309, 0.1358, 0.341, 0.06625, 0.4021, 0.1513, 0.4021, 0.1513, 0.341, 0.06625, 0.382, 0.03174, 0.1854, 0.07041, 0.2396, 0.1396, 0.106, 0.2061])
me_icosphere_002.materials.append(mat_skin)
me_icosphere_002.update()
me_cylinder = bpy.data.meshes.new('Cylinder')
me_cylinder.from_pydata([(0.01868, 0.4029, -3.055), (0.0, 1.0, 1.0), (0.3349, 0.31, -3.055), (0.5406, 0.8413, 1.0), (0.5507, 0.06101, -3.055), (0.9096, 0.4154, 1.0), (0.5975, -0.2652, -3.055), (0.9898, -0.1423, 1.0), (0.4607, -0.5649, -3.055), (0.7557, -0.6549, 1.0), (0.1834, -0.7431, -3.055), (0.2817, -0.9595, 1.0), (-0.1461, -0.7431, -3.055), (-0.2817, -0.9595, 1.0), (-0.4233, -0.5649, -3.055), (-0.7557, -0.6549, 1.0), (-0.5602, -0.2652, -3.055), (-0.9898, -0.1423, 1.0), (-0.5133, 0.06101, -3.055), (-0.9096, 0.4154, 1.0), (-0.2975, 0.31, -3.055), (-0.5406, 0.8413, 1.0), (0.002114, 0.9794, -0.9843), (0.5434, 0.8149, -1.01), (0.8981, 0.3601, -1.224), (0.9259, -0.1947, -1.402), (0.6872, -0.6401, -1.274), (0.2547, -0.8932, -1.215), (-0.2482, -0.8975, -1.204), (-0.6864, -0.6462, -1.25), (-0.9243, -0.1949, -1.383), (-0.8929, 0.3629, -1.215), (-0.5379, 0.8149, -1.01), (-0.06777, 0.1986, 0.1072), (-0.06777, 0.1986, -51.21), (0.2587, 0.1258, 0.1072), (0.2587, 0.1258, -51.21), (0.4815, -0.06964, 0.1072), (0.4815, -0.06964, -51.21), (0.53, -0.3255, 0.1072), (0.53, -0.3255, -51.21), (0.3886, -0.5607, 0.1072), (0.3886, -0.5607, -51.21), (0.1024, -0.7005, 0.1072), (0.1024, -0.7005, -51.21), (-0.2379, -0.7005, 0.1072), (-0.2379, -0.7005, -51.21), (-0.5241, -0.5607, 0.1072), (-0.5241, -0.5607, -51.21), (-0.6655, -0.3255, 0.1072), (-0.6655, -0.3255, -51.21), (-0.6171, -0.06964, 0.1072), (-0.6171, -0.06964, -51.21), (-0.3942, 0.1258, 0.1072), (-0.3942, 0.1258, -51.21)], [], [(22, 1, 3, 23), (23, 3, 5, 24), (24, 5, 7, 25), (25, 7, 9, 26), (26, 9, 11, 27), (27, 11, 13, 28), (28, 13, 15, 29), (29, 15, 17, 30), (30, 17, 19, 31), (3, 1, 21, 19, 17, 15, 13, 11, 9, 7, 5), (31, 19, 21, 32), (32, 21, 1, 22), (0, 2, 4, 6, 8, 10, 12, 14, 16, 18, 20), (2, 0, 22, 23), (4, 2, 23, 24), (6, 4, 24, 25), (8, 6, 25, 26), (10, 8, 26, 27), (12, 10, 27, 28), (14, 12, 28, 29), (16, 14, 29, 30), (18, 16, 30, 31), (20, 18, 31, 32), (0, 20, 32, 22), (33, 34, 36, 35), (35, 36, 38, 37), (37, 38, 40, 39), (39, 40, 42, 41), (41, 42, 44, 43), (43, 44, 46, 45), (45, 46, 48, 47), (47, 48, 50, 49), (49, 50, 52, 51), (36, 34, 54, 52, 50, 48, 46, 44, 42, 40, 38), (51, 52, 54, 53), (53, 54, 34, 33), (33, 35, 37, 39, 41, 43, 45, 47, 49, 51, 53)])
_uv = me_cylinder.uv_layers.new(name='UVMap')
_uv.uv.foreach_set('vector', [1.0, 0.5, 1.0, 1.0, 0.9091, 1.0, 0.9091, 0.5, 0.9091, 0.5, 0.9091, 1.0, 0.8182, 1.0, 0.8182, 0.5, 0.8182, 0.5, 0.8182, 1.0, 0.7273, 1.0, 0.7273, 0.5, 0.7273, 0.5, 0.7273, 1.0, 0.6364, 1.0, 0.6364, 0.5, 0.6364, 0.5, 0.6364, 1.0, 0.5455, 1.0, 0.5455, 0.5, 0.5455, 0.5, 0.5455, 1.0, 0.4545, 1.0, 0.4545, 0.5, 0.4545, 0.5, 0.4545, 1.0, 0.3636, 1.0, 0.3636, 0.5, 0.3636, 0.5, 0.3636, 1.0, 0.2727, 1.0, 0.2727, 0.5, 0.2727, 0.5, 0.2727, 1.0, 0.1818, 1.0, 0.1818, 0.5, 0.3798, 0.4519, 0.25, 0.49, 0.1202, 0.4519, 0.03169, 0.3497, 0.01244, 0.2158, 0.06862, 0.09283, 0.1824, 0.01972, 0.3176, 0.01972, 0.4314, 0.09283, 0.4876, 0.2158, 0.4683, 0.3497, 0.1818, 0.5, 0.1818, 1.0, 0.09091, 1.0, 0.09091, 0.5, 0.09091, 0.5, 0.09091, 1.0, -1.788e-07, 1.0, -1.788e-07, 0.5, 0.75, 0.4385, 0.8519, 0.4086, 0.9215, 0.3283, 0.9366, 0.2232, 0.8925, 0.1265, 0.8031, 0.06911, 0.6969, 0.06911, 0.6075, 0.1265, 0.5634, 0.2232, 0.5785, 0.3283, 0.6481, 0.4086, 0.8519, 0.4086, 0.75, 0.4385, 0.75, 0.49, 0.8798, 0.4519, 0.9215, 0.3283, 0.8519, 0.4086, 0.8798, 0.4519, 0.9683, 0.3497, 0.9366, 0.2232, 0.9215, 0.3283, 0.9683, 0.3497, 0.9876, 0.2158, 0.8925, 0.1265, 0.9366, 0.2232, 0.9876, 0.2158, 0.9314, 0.09283, 0.8031, 0.06911, 0.8925, 0.1265, 0.9314, 0.09283, 0.8176, 0.01972, 0.6969, 0.06911, 0.8031, 0.06911, 0.8176, 0.01972, 0.6824, 0.01972, 0.6075, 0.1265, 0.6969, 0.06911, 0.6824, 0.01972, 0.5686, 0.09283, 0.5634, 0.2232, 0.6075, 0.1265, 0.5686, 0.09283, 0.5124, 0.2158, 0.5785, 0.3283, 0.5634, 0.2232, 0.5124, 0.2158, 0.5317, 0.3497, 0.6481, 0.4086, 0.5785, 0.3283, 0.5317, 0.3497, 0.6202, 0.4519, 0.75, 0.4385, 0.6481, 0.4086, 0.6202, 0.4519, 0.75, 0.49, 1.0, 0.5, 1.0, 1.0, 0.9091, 1.0, 0.9091, 0.5, 0.9091, 0.5, 0.9091, 1.0, 0.8182, 1.0, 0.8182, 0.5, 0.8182, 0.5, 0.8182, 1.0, 0.7273, 1.0, 0.7273, 0.5, 0.7273, 0.5, 0.7273, 1.0, 0.6364, 1.0, 0.6364, 0.5, 0.6364, 0.5, 0.6364, 1.0, 0.5455, 1.0, 0.5455, 0.5, 0.5455, 0.5, 0.5455, 1.0, 0.4545, 1.0, 0.4545, 0.5, 0.4545, 0.5, 0.4545, 1.0, 0.3636, 1.0, 0.3636, 0.5, 0.3636, 0.5, 0.3636, 1.0, 0.2727, 1.0, 0.2727, 0.5, 0.2727, 0.5, 0.2727, 1.0, 0.1818, 1.0, 0.1818, 0.5, 0.3798, 0.4519, 0.25, 0.49, 0.1202, 0.4519, 0.03169, 0.3497, 0.01244, 0.2158, 0.06862, 0.09283, 0.1824, 0.01972, 0.3176, 0.01972, 0.4314, 0.09283, 0.4876, 0.2158, 0.4683, 0.3497, 0.1818, 0.5, 0.1818, 1.0, 0.09091, 1.0, 0.09091, 0.5, 0.09091, 0.5, 0.09091, 1.0, -1.788e-07, 1.0, -1.788e-07, 0.5, 0.75, 0.49, 0.8798, 0.4519, 0.9683, 0.3497, 0.9876, 0.2158, 0.9314, 0.09283, 0.8176, 0.01972, 0.6824, 0.01972, 0.5686, 0.09283, 0.5124, 0.2158, 0.5317, 0.3497, 0.6202, 0.4519])
me_cylinder.materials.append(mat_skin)
me_cylinder.update()
me_cylinder_002 = bpy.data.meshes.new('Cylinder.002')
me_cylinder_002.from_pydata([(0.01868, 0.4029, -3.055), (0.0, 1.0, 1.0), (0.3349, 0.31, -3.055), (0.5406, 0.8413, 1.0), (0.5507, 0.06101, -3.055), (0.9096, 0.4154, 1.0), (0.5975, -0.2652, -3.055), (0.9898, -0.1423, 1.0), (0.4607, -0.5649, -3.055), (0.7557, -0.6549, 1.0), (0.1834, -0.7431, -3.055), (0.2817, -0.9595, 1.0), (-0.1461, -0.7431, -3.055), (-0.2817, -0.9595, 1.0), (-0.4233, -0.5649, -3.055), (-0.7557, -0.6549, 1.0), (-0.5602, -0.2652, -3.055), (-0.9898, -0.1423, 1.0), (-0.5133, 0.06101, -3.055), (-0.9096, 0.4154, 1.0), (-0.2975, 0.31, -3.055), (-0.5406, 0.8413, 1.0), (0.002114, 0.9794, -0.9843), (0.5434, 0.8149, -1.01), (0.8981, 0.3601, -1.224), (0.9259, -0.1947, -1.402), (0.6872, -0.6401, -1.274), (0.2547, -0.8932, -1.215), (-0.2482, -0.8975, -1.204), (-0.6864, -0.6462, -1.25), (-0.9243, -0.1949, -1.383), (-0.8929, 0.3629, -1.215), (-0.5379, 0.8149, -1.01), (-0.06777, 0.1986, 0.1072), (-0.06777, 0.1986, -51.21), (0.2587, 0.1258, 0.1072), (0.2587, 0.1258, -51.21), (0.4815, -0.06964, 0.1072), (0.4815, -0.06964, -51.21), (0.53, -0.3255, 0.1072), (0.53, -0.3255, -51.21), (0.3886, -0.5607, 0.1072), (0.3886, -0.5607, -51.21), (0.1024, -0.7005, 0.1072), (0.1024, -0.7005, -51.21), (-0.2379, -0.7005, 0.1072), (-0.2379, -0.7005, -51.21), (-0.5241, -0.5607, 0.1072), (-0.5241, -0.5607, -51.21), (-0.6655, -0.3255, 0.1072), (-0.6655, -0.3255, -51.21), (-0.6171, -0.06964, 0.1072), (-0.6171, -0.06964, -51.21), (-0.3942, 0.1258, 0.1072), (-0.3942, 0.1258, -51.21)], [], [(22, 1, 3, 23), (23, 3, 5, 24), (24, 5, 7, 25), (25, 7, 9, 26), (26, 9, 11, 27), (27, 11, 13, 28), (28, 13, 15, 29), (29, 15, 17, 30), (30, 17, 19, 31), (3, 1, 21, 19, 17, 15, 13, 11, 9, 7, 5), (31, 19, 21, 32), (32, 21, 1, 22), (0, 2, 4, 6, 8, 10, 12, 14, 16, 18, 20), (2, 0, 22, 23), (4, 2, 23, 24), (6, 4, 24, 25), (8, 6, 25, 26), (10, 8, 26, 27), (12, 10, 27, 28), (14, 12, 28, 29), (16, 14, 29, 30), (18, 16, 30, 31), (20, 18, 31, 32), (0, 20, 32, 22), (33, 34, 36, 35), (35, 36, 38, 37), (37, 38, 40, 39), (39, 40, 42, 41), (41, 42, 44, 43), (43, 44, 46, 45), (45, 46, 48, 47), (47, 48, 50, 49), (49, 50, 52, 51), (36, 34, 54, 52, 50, 48, 46, 44, 42, 40, 38), (51, 52, 54, 53), (53, 54, 34, 33), (33, 35, 37, 39, 41, 43, 45, 47, 49, 51, 53)])
_uv = me_cylinder_002.uv_layers.new(name='UVMap')
_uv.uv.foreach_set('vector', [1.0, 0.5, 1.0, 1.0, 0.9091, 1.0, 0.9091, 0.5, 0.9091, 0.5, 0.9091, 1.0, 0.8182, 1.0, 0.8182, 0.5, 0.8182, 0.5, 0.8182, 1.0, 0.7273, 1.0, 0.7273, 0.5, 0.7273, 0.5, 0.7273, 1.0, 0.6364, 1.0, 0.6364, 0.5, 0.6364, 0.5, 0.6364, 1.0, 0.5455, 1.0, 0.5455, 0.5, 0.5455, 0.5, 0.5455, 1.0, 0.4545, 1.0, 0.4545, 0.5, 0.4545, 0.5, 0.4545, 1.0, 0.3636, 1.0, 0.3636, 0.5, 0.3636, 0.5, 0.3636, 1.0, 0.2727, 1.0, 0.2727, 0.5, 0.2727, 0.5, 0.2727, 1.0, 0.1818, 1.0, 0.1818, 0.5, 0.3798, 0.4519, 0.25, 0.49, 0.1202, 0.4519, 0.03169, 0.3497, 0.01244, 0.2158, 0.06862, 0.09283, 0.1824, 0.01972, 0.3176, 0.01972, 0.4314, 0.09283, 0.4876, 0.2158, 0.4683, 0.3497, 0.1818, 0.5, 0.1818, 1.0, 0.09091, 1.0, 0.09091, 0.5, 0.09091, 0.5, 0.09091, 1.0, -1.788e-07, 1.0, -1.788e-07, 0.5, 0.75, 0.4385, 0.8519, 0.4086, 0.9215, 0.3283, 0.9366, 0.2232, 0.8925, 0.1265, 0.8031, 0.06911, 0.6969, 0.06911, 0.6075, 0.1265, 0.5634, 0.2232, 0.5785, 0.3283, 0.6481, 0.4086, 0.8519, 0.4086, 0.75, 0.4385, 0.75, 0.49, 0.8798, 0.4519, 0.9215, 0.3283, 0.8519, 0.4086, 0.8798, 0.4519, 0.9683, 0.3497, 0.9366, 0.2232, 0.9215, 0.3283, 0.9683, 0.3497, 0.9876, 0.2158, 0.8925, 0.1265, 0.9366, 0.2232, 0.9876, 0.2158, 0.9314, 0.09283, 0.8031, 0.06911, 0.8925, 0.1265, 0.9314, 0.09283, 0.8176, 0.01972, 0.6969, 0.06911, 0.8031, 0.06911, 0.8176, 0.01972, 0.6824, 0.01972, 0.6075, 0.1265, 0.6969, 0.06911, 0.6824, 0.01972, 0.5686, 0.09283, 0.5634, 0.2232, 0.6075, 0.1265, 0.5686, 0.09283, 0.5124, 0.2158, 0.5785, 0.3283, 0.5634, 0.2232, 0.5124, 0.2158, 0.5317, 0.3497, 0.6481, 0.4086, 0.5785, 0.3283, 0.5317, 0.3497, 0.6202, 0.4519, 0.75, 0.4385, 0.6481, 0.4086, 0.6202, 0.4519, 0.75, 0.49, 1.0, 0.5, 1.0, 1.0, 0.9091, 1.0, 0.9091, 0.5, 0.9091, 0.5, 0.9091, 1.0, 0.8182, 1.0, 0.8182, 0.5, 0.8182, 0.5, 0.8182, 1.0, 0.7273, 1.0, 0.7273, 0.5, 0.7273, 0.5, 0.7273, 1.0, 0.6364, 1.0, 0.6364, 0.5, 0.6364, 0.5, 0.6364, 1.0, 0.5455, 1.0, 0.5455, 0.5, 0.5455, 0.5, 0.5455, 1.0, 0.4545, 1.0, 0.4545, 0.5, 0.4545, 0.5, 0.4545, 1.0, 0.3636, 1.0, 0.3636, 0.5, 0.3636, 0.5, 0.3636, 1.0, 0.2727, 1.0, 0.2727, 0.5, 0.2727, 0.5, 0.2727, 1.0, 0.1818, 1.0, 0.1818, 0.5, 0.3798, 0.4519, 0.25, 0.49, 0.1202, 0.4519, 0.03169, 0.3497, 0.01244, 0.2158, 0.06862, 0.09283, 0.1824, 0.01972, 0.3176, 0.01972, 0.4314, 0.09283, 0.4876, 0.2158, 0.4683, 0.3497, 0.1818, 0.5, 0.1818, 1.0, 0.09091, 1.0, 0.09091, 0.5, 0.09091, 0.5, 0.09091, 1.0, -1.788e-07, 1.0, -1.788e-07, 0.5, 0.75, 0.49, 0.8798, 0.4519, 0.9683, 0.3497, 0.9876, 0.2158, 0.9314, 0.09283, 0.8176, 0.01972, 0.6824, 0.01972, 0.5686, 0.09283, 0.5124, 0.2158, 0.5317, 0.3497, 0.6202, 0.4519])
me_cylinder_002.materials.append(mat_skin)
me_cylinder_002.update()
me_cylinder_003 = bpy.data.meshes.new('Cylinder.003')
me_cylinder_003.from_pydata([(0.01868, 0.4029, -3.055), (0.0, 1.0, 1.0), (0.3349, 0.31, -3.055), (0.5406, 0.8413, 1.0), (0.5507, 0.06101, -3.055), (0.9096, 0.4154, 1.0), (0.5975, -0.2652, -3.055), (0.9898, -0.1423, 1.0), (0.4607, -0.5649, -3.055), (0.7557, -0.6549, 1.0), (0.1834, -0.7431, -3.055), (0.2817, -0.9595, 1.0), (-0.1461, -0.7431, -3.055), (-0.2817, -0.9595, 1.0), (-0.4233, -0.5649, -3.055), (-0.7557, -0.6549, 1.0), (-0.5602, -0.2652, -3.055), (-0.9898, -0.1423, 1.0), (-0.5133, 0.06101, -3.055), (-0.9096, 0.4154, 1.0), (-0.2975, 0.31, -3.055), (-0.5406, 0.8413, 1.0), (0.002114, 0.9794, -0.9843), (0.5434, 0.8149, -1.01), (0.8981, 0.3601, -1.224), (0.9259, -0.1947, -1.402), (0.6872, -0.6401, -1.274), (0.2547, -0.8932, -1.215), (-0.2482, -0.8975, -1.204), (-0.6864, -0.6462, -1.25), (-0.9243, -0.1949, -1.383), (-0.8929, 0.3629, -1.215), (-0.5379, 0.8149, -1.01), (-0.06777, 0.1986, 0.1072), (-0.06777, 0.1986, -51.21), (0.2587, 0.1258, 0.1072), (0.2587, 0.1258, -51.21), (0.4815, -0.06964, 0.1072), (0.4815, -0.06964, -51.21), (0.53, -0.3255, 0.1072), (0.53, -0.3255, -51.21), (0.3886, -0.5607, 0.1072), (0.3886, -0.5607, -51.21), (0.1024, -0.7005, 0.1072), (0.1024, -0.7005, -51.21), (-0.2379, -0.7005, 0.1072), (-0.2379, -0.7005, -51.21), (-0.5241, -0.5607, 0.1072), (-0.5241, -0.5607, -51.21), (-0.6655, -0.3255, 0.1072), (-0.6655, -0.3255, -51.21), (-0.6171, -0.06964, 0.1072), (-0.6171, -0.06964, -51.21), (-0.3942, 0.1258, 0.1072), (-0.3942, 0.1258, -51.21)], [], [(22, 1, 3, 23), (23, 3, 5, 24), (24, 5, 7, 25), (25, 7, 9, 26), (26, 9, 11, 27), (27, 11, 13, 28), (28, 13, 15, 29), (29, 15, 17, 30), (30, 17, 19, 31), (3, 1, 21, 19, 17, 15, 13, 11, 9, 7, 5), (31, 19, 21, 32), (32, 21, 1, 22), (0, 2, 4, 6, 8, 10, 12, 14, 16, 18, 20), (2, 0, 22, 23), (4, 2, 23, 24), (6, 4, 24, 25), (8, 6, 25, 26), (10, 8, 26, 27), (12, 10, 27, 28), (14, 12, 28, 29), (16, 14, 29, 30), (18, 16, 30, 31), (20, 18, 31, 32), (0, 20, 32, 22), (33, 34, 36, 35), (35, 36, 38, 37), (37, 38, 40, 39), (39, 40, 42, 41), (41, 42, 44, 43), (43, 44, 46, 45), (45, 46, 48, 47), (47, 48, 50, 49), (49, 50, 52, 51), (36, 34, 54, 52, 50, 48, 46, 44, 42, 40, 38), (51, 52, 54, 53), (53, 54, 34, 33), (33, 35, 37, 39, 41, 43, 45, 47, 49, 51, 53)])
_uv = me_cylinder_003.uv_layers.new(name='UVMap')
_uv.uv.foreach_set('vector', [1.0, 0.5, 1.0, 1.0, 0.9091, 1.0, 0.9091, 0.5, 0.9091, 0.5, 0.9091, 1.0, 0.8182, 1.0, 0.8182, 0.5, 0.8182, 0.5, 0.8182, 1.0, 0.7273, 1.0, 0.7273, 0.5, 0.7273, 0.5, 0.7273, 1.0, 0.6364, 1.0, 0.6364, 0.5, 0.6364, 0.5, 0.6364, 1.0, 0.5455, 1.0, 0.5455, 0.5, 0.5455, 0.5, 0.5455, 1.0, 0.4545, 1.0, 0.4545, 0.5, 0.4545, 0.5, 0.4545, 1.0, 0.3636, 1.0, 0.3636, 0.5, 0.3636, 0.5, 0.3636, 1.0, 0.2727, 1.0, 0.2727, 0.5, 0.2727, 0.5, 0.2727, 1.0, 0.1818, 1.0, 0.1818, 0.5, 0.3798, 0.4519, 0.25, 0.49, 0.1202, 0.4519, 0.03169, 0.3497, 0.01244, 0.2158, 0.06862, 0.09283, 0.1824, 0.01972, 0.3176, 0.01972, 0.4314, 0.09283, 0.4876, 0.2158, 0.4683, 0.3497, 0.1818, 0.5, 0.1818, 1.0, 0.09091, 1.0, 0.09091, 0.5, 0.09091, 0.5, 0.09091, 1.0, -1.788e-07, 1.0, -1.788e-07, 0.5, 0.75, 0.4385, 0.8519, 0.4086, 0.9215, 0.3283, 0.9366, 0.2232, 0.8925, 0.1265, 0.8031, 0.06911, 0.6969, 0.06911, 0.6075, 0.1265, 0.5634, 0.2232, 0.5785, 0.3283, 0.6481, 0.4086, 0.8519, 0.4086, 0.75, 0.4385, 0.75, 0.49, 0.8798, 0.4519, 0.9215, 0.3283, 0.8519, 0.4086, 0.8798, 0.4519, 0.9683, 0.3497, 0.9366, 0.2232, 0.9215, 0.3283, 0.9683, 0.3497, 0.9876, 0.2158, 0.8925, 0.1265, 0.9366, 0.2232, 0.9876, 0.2158, 0.9314, 0.09283, 0.8031, 0.06911, 0.8925, 0.1265, 0.9314, 0.09283, 0.8176, 0.01972, 0.6969, 0.06911, 0.8031, 0.06911, 0.8176, 0.01972, 0.6824, 0.01972, 0.6075, 0.1265, 0.6969, 0.06911, 0.6824, 0.01972, 0.5686, 0.09283, 0.5634, 0.2232, 0.6075, 0.1265, 0.5686, 0.09283, 0.5124, 0.2158, 0.5785, 0.3283, 0.5634, 0.2232, 0.5124, 0.2158, 0.5317, 0.3497, 0.6481, 0.4086, 0.5785, 0.3283, 0.5317, 0.3497, 0.6202, 0.4519, 0.75, 0.4385, 0.6481, 0.4086, 0.6202, 0.4519, 0.75, 0.49, 1.0, 0.5, 1.0, 1.0, 0.9091, 1.0, 0.9091, 0.5, 0.9091, 0.5, 0.9091, 1.0, 0.8182, 1.0, 0.8182, 0.5, 0.8182, 0.5, 0.8182, 1.0, 0.7273, 1.0, 0.7273, 0.5, 0.7273, 0.5, 0.7273, 1.0, 0.6364, 1.0, 0.6364, 0.5, 0.6364, 0.5, 0.6364, 1.0, 0.5455, 1.0, 0.5455, 0.5, 0.5455, 0.5, 0.5455, 1.0, 0.4545, 1.0, 0.4545, 0.5, 0.4545, 0.5, 0.4545, 1.0, 0.3636, 1.0, 0.3636, 0.5, 0.3636, 0.5, 0.3636, 1.0, 0.2727, 1.0, 0.2727, 0.5, 0.2727, 0.5, 0.2727, 1.0, 0.1818, 1.0, 0.1818, 0.5, 0.3798, 0.4519, 0.25, 0.49, 0.1202, 0.4519, 0.03169, 0.3497, 0.01244, 0.2158, 0.06862, 0.09283, 0.1824, 0.01972, 0.3176, 0.01972, 0.4314, 0.09283, 0.4876, 0.2158, 0.4683, 0.3497, 0.1818, 0.5, 0.1818, 1.0, 0.09091, 1.0, 0.09091, 0.5, 0.09091, 0.5, 0.09091, 1.0, -1.788e-07, 1.0, -1.788e-07, 0.5, 0.75, 0.49, 0.8798, 0.4519, 0.9683, 0.3497, 0.9876, 0.2158, 0.9314, 0.09283, 0.8176, 0.01972, 0.6824, 0.01972, 0.5686, 0.09283, 0.5124, 0.2158, 0.5317, 0.3497, 0.6202, 0.4519])
me_cylinder_003.materials.append(mat_skin)
me_cylinder_003.update()
me_cylinder_004 = bpy.data.meshes.new('Cylinder.004')
me_cylinder_004.from_pydata([(0.01868, 0.4029, -3.055), (0.0, 1.0, 1.0), (0.3349, 0.31, -3.055), (0.5406, 0.8413, 1.0), (0.5507, 0.06101, -3.055), (0.9096, 0.4154, 1.0), (0.5975, -0.2652, -3.055), (0.9898, -0.1423, 1.0), (0.4607, -0.5649, -3.055), (0.7557, -0.6549, 1.0), (0.1834, -0.7431, -3.055), (0.2817, -0.9595, 1.0), (-0.1461, -0.7431, -3.055), (-0.2817, -0.9595, 1.0), (-0.4233, -0.5649, -3.055), (-0.7557, -0.6549, 1.0), (-0.5602, -0.2652, -3.055), (-0.9898, -0.1423, 1.0), (-0.5133, 0.06101, -3.055), (-0.9096, 0.4154, 1.0), (-0.2975, 0.31, -3.055), (-0.5406, 0.8413, 1.0), (0.002114, 0.9794, -0.9843), (0.5434, 0.8149, -1.01), (0.8981, 0.3601, -1.224), (0.9259, -0.1947, -1.402), (0.6872, -0.6401, -1.274), (0.2547, -0.8932, -1.215), (-0.2482, -0.8975, -1.204), (-0.6864, -0.6462, -1.25), (-0.9243, -0.1949, -1.383), (-0.8929, 0.3629, -1.215), (-0.5379, 0.8149, -1.01), (-0.06777, 0.1986, 0.1072), (-0.06777, 0.1986, -51.21), (0.2587, 0.1258, 0.1072), (0.2587, 0.1258, -51.21), (0.4815, -0.06964, 0.1072), (0.4815, -0.06964, -51.21), (0.53, -0.3255, 0.1072), (0.53, -0.3255, -51.21), (0.3886, -0.5607, 0.1072), (0.3886, -0.5607, -51.21), (0.1024, -0.7005, 0.1072), (0.1024, -0.7005, -51.21), (-0.2379, -0.7005, 0.1072), (-0.2379, -0.7005, -51.21), (-0.5241, -0.5607, 0.1072), (-0.5241, -0.5607, -51.21), (-0.6655, -0.3255, 0.1072), (-0.6655, -0.3255, -51.21), (-0.6171, -0.06964, 0.1072), (-0.6171, -0.06964, -51.21), (-0.3942, 0.1258, 0.1072), (-0.3942, 0.1258, -51.21)], [], [(22, 1, 3, 23), (23, 3, 5, 24), (24, 5, 7, 25), (25, 7, 9, 26), (26, 9, 11, 27), (27, 11, 13, 28), (28, 13, 15, 29), (29, 15, 17, 30), (30, 17, 19, 31), (3, 1, 21, 19, 17, 15, 13, 11, 9, 7, 5), (31, 19, 21, 32), (32, 21, 1, 22), (0, 2, 4, 6, 8, 10, 12, 14, 16, 18, 20), (2, 0, 22, 23), (4, 2, 23, 24), (6, 4, 24, 25), (8, 6, 25, 26), (10, 8, 26, 27), (12, 10, 27, 28), (14, 12, 28, 29), (16, 14, 29, 30), (18, 16, 30, 31), (20, 18, 31, 32), (0, 20, 32, 22), (33, 34, 36, 35), (35, 36, 38, 37), (37, 38, 40, 39), (39, 40, 42, 41), (41, 42, 44, 43), (43, 44, 46, 45), (45, 46, 48, 47), (47, 48, 50, 49), (49, 50, 52, 51), (36, 34, 54, 52, 50, 48, 46, 44, 42, 40, 38), (51, 52, 54, 53), (53, 54, 34, 33), (33, 35, 37, 39, 41, 43, 45, 47, 49, 51, 53)])
_uv = me_cylinder_004.uv_layers.new(name='UVMap')
_uv.uv.foreach_set('vector', [1.0, 0.5, 1.0, 1.0, 0.9091, 1.0, 0.9091, 0.5, 0.9091, 0.5, 0.9091, 1.0, 0.8182, 1.0, 0.8182, 0.5, 0.8182, 0.5, 0.8182, 1.0, 0.7273, 1.0, 0.7273, 0.5, 0.7273, 0.5, 0.7273, 1.0, 0.6364, 1.0, 0.6364, 0.5, 0.6364, 0.5, 0.6364, 1.0, 0.5455, 1.0, 0.5455, 0.5, 0.5455, 0.5, 0.5455, 1.0, 0.4545, 1.0, 0.4545, 0.5, 0.4545, 0.5, 0.4545, 1.0, 0.3636, 1.0, 0.3636, 0.5, 0.3636, 0.5, 0.3636, 1.0, 0.2727, 1.0, 0.2727, 0.5, 0.2727, 0.5, 0.2727, 1.0, 0.1818, 1.0, 0.1818, 0.5, 0.3798, 0.4519, 0.25, 0.49, 0.1202, 0.4519, 0.03169, 0.3497, 0.01244, 0.2158, 0.06862, 0.09283, 0.1824, 0.01972, 0.3176, 0.01972, 0.4314, 0.09283, 0.4876, 0.2158, 0.4683, 0.3497, 0.1818, 0.5, 0.1818, 1.0, 0.09091, 1.0, 0.09091, 0.5, 0.09091, 0.5, 0.09091, 1.0, -1.788e-07, 1.0, -1.788e-07, 0.5, 0.75, 0.4385, 0.8519, 0.4086, 0.9215, 0.3283, 0.9366, 0.2232, 0.8925, 0.1265, 0.8031, 0.06911, 0.6969, 0.06911, 0.6075, 0.1265, 0.5634, 0.2232, 0.5785, 0.3283, 0.6481, 0.4086, 0.8519, 0.4086, 0.75, 0.4385, 0.75, 0.49, 0.8798, 0.4519, 0.9215, 0.3283, 0.8519, 0.4086, 0.8798, 0.4519, 0.9683, 0.3497, 0.9366, 0.2232, 0.9215, 0.3283, 0.9683, 0.3497, 0.9876, 0.2158, 0.8925, 0.1265, 0.9366, 0.2232, 0.9876, 0.2158, 0.9314, 0.09283, 0.8031, 0.06911, 0.8925, 0.1265, 0.9314, 0.09283, 0.8176, 0.01972, 0.6969, 0.06911, 0.8031, 0.06911, 0.8176, 0.01972, 0.6824, 0.01972, 0.6075, 0.1265, 0.6969, 0.06911, 0.6824, 0.01972, 0.5686, 0.09283, 0.5634, 0.2232, 0.6075, 0.1265, 0.5686, 0.09283, 0.5124, 0.2158, 0.5785, 0.3283, 0.5634, 0.2232, 0.5124, 0.2158, 0.5317, 0.3497, 0.6481, 0.4086, 0.5785, 0.3283, 0.5317, 0.3497, 0.6202, 0.4519, 0.75, 0.4385, 0.6481, 0.4086, 0.6202, 0.4519, 0.75, 0.49, 1.0, 0.5, 1.0, 1.0, 0.9091, 1.0, 0.9091, 0.5, 0.9091, 0.5, 0.9091, 1.0, 0.8182, 1.0, 0.8182, 0.5, 0.8182, 0.5, 0.8182, 1.0, 0.7273, 1.0, 0.7273, 0.5, 0.7273, 0.5, 0.7273, 1.0, 0.6364, 1.0, 0.6364, 0.5, 0.6364, 0.5, 0.6364, 1.0, 0.5455, 1.0, 0.5455, 0.5, 0.5455, 0.5, 0.5455, 1.0, 0.4545, 1.0, 0.4545, 0.5, 0.4545, 0.5, 0.4545, 1.0, 0.3636, 1.0, 0.3636, 0.5, 0.3636, 0.5, 0.3636, 1.0, 0.2727, 1.0, 0.2727, 0.5, 0.2727, 0.5, 0.2727, 1.0, 0.1818, 1.0, 0.1818, 0.5, 0.3798, 0.4519, 0.25, 0.49, 0.1202, 0.4519, 0.03169, 0.3497, 0.01244, 0.2158, 0.06862, 0.09283, 0.1824, 0.01972, 0.3176, 0.01972, 0.4314, 0.09283, 0.4876, 0.2158, 0.4683, 0.3497, 0.1818, 0.5, 0.1818, 1.0, 0.09091, 1.0, 0.09091, 0.5, 0.09091, 0.5, 0.09091, 1.0, -1.788e-07, 1.0, -1.788e-07, 0.5, 0.75, 0.49, 0.8798, 0.4519, 0.9683, 0.3497, 0.9876, 0.2158, 0.9314, 0.09283, 0.8176, 0.01972, 0.6824, 0.01972, 0.5686, 0.09283, 0.5124, 0.2158, 0.5317, 0.3497, 0.6202, 0.4519])
me_cylinder_004.materials.append(mat_skin)
me_cylinder_004.update()

# ---- objects
ob_body = bpy.data.objects.new('body', me_sphere_001)
ob_head = bpy.data.objects.new('head', me_icosphere)
ob_ear1 = bpy.data.objects.new('ear1', me_icosphere_001)
ob_ear2 = bpy.data.objects.new('ear2', me_icosphere_002)
ob_leg = bpy.data.objects.new('leg', me_cylinder)
ob_leg_001 = bpy.data.objects.new('leg.001', me_cylinder_002)
ob_leg_002 = bpy.data.objects.new('leg.002', me_cylinder_003)
ob_leg_003 = bpy.data.objects.new('leg.003', me_cylinder_004)

# ---- transforms, parenting, visibility, modifiers, constraints
ob_body.location = (-0.1691, -0.5132, 0.8638)
ob_body.rotation_euler = (0.0, -0.0, 3.434)
ob_body.scale = (0.447, 0.5467, 0.5557)
ob_head.location = (0.06029, -1.29, 1.004)
ob_head.rotation_euler = (-0.8164, -1.618e-16, 3.142)
ob_head.scale = (0.4358, 0.5557, 0.5557)
ob_ear1.location = (-0.1815, -1.171, 1.143)
ob_ear1.rotation_euler = (1.014e-07, -0.7259, 3.142)
ob_ear1.scale = (0.4922, 0.5557, 0.5064)
ob_ear2.location = (0.3066, -1.183, 1.143)
ob_ear2.rotation_euler = (1.014e-07, -0.7259, -2.384e-07)
ob_ear2.scale = (0.4922, 0.5557, 0.5064)
ob_leg.location = (-0.1617, -0.4441, 0.0)
ob_leg.rotation_euler = (0.0, -0.0, 3.142)
ob_leg.scale = (0.06004, 0.1008, -0.009781)
ob_leg_001.location = (0.2741, -0.4441, 0.0)
ob_leg_001.rotation_euler = (0.0, -0.0, 3.142)
ob_leg_001.scale = (0.06004, 0.1008, -0.009781)
ob_leg_002.location = (0.2741, 0.4074, 0.0)
ob_leg_002.rotation_euler = (0.0, -0.0, 3.142)
ob_leg_002.scale = (0.06004, 0.1008, -0.009781)
ob_leg_003.location = (-0.1617, 0.4074, 0.0)
ob_leg_003.rotation_euler = (0.0, -0.0, 3.142)
ob_leg_003.scale = (0.06004, 0.1008, -0.009781)

# ---- collection membership
col_collection.objects.link(ob_body)
col_collection.objects.link(ob_head)
col_collection.objects.link(ob_ear1)
col_collection.objects.link(ob_ear2)
col_collection.objects.link(ob_leg)
col_collection.objects.link(ob_leg_001)
col_collection.objects.link(ob_leg_002)
col_collection.objects.link(ob_leg_003)

# ---- scene / render settings (as saved in the file)
scene.frame_start = 1; scene.frame_end = 250; scene.frame_set(1)
scene.render.engine = 'BLENDER_EEVEE_NEXT'
scene.render.bake_bias = 0.0
scene.render.bake_samples = 0
scene.cycles.sampling_pattern = 'TABULATED_SOBOL'
scene.eevee.use_volume_custom_range = False
bpy.context.view_layer.update()

# ---- added for rendering (the .blend has no active camera and no usable light): camera, sun
cam_auto = bpy.data.cameras.new('AutoCamera')
cam_auto.lens = 50.0
cam_auto.sensor_width = 36.0
cam_auto.clip_end = 1000.0
ob_auto_camera = bpy.data.objects.new('AutoCamera', cam_auto)
scene.collection.objects.link(ob_auto_camera)
ob_auto_camera.location = (3.82226, -4.75665, 3.74642)
ob_auto_camera.rotation_euler = (1.09748, -7.21219e-08, 0.694738)
scene.camera = ob_auto_camera
light_auto_sun = bpy.data.lights.new('AutoSun', 'SUN')
light_auto_sun.energy = 3.0
light_auto_sun.angle = 0.0523599
ob_auto_sun = bpy.data.objects.new('AutoSun', light_auto_sun)
scene.collection.objects.link(ob_auto_sun)
ob_auto_sun.rotation_euler = (0.872665, 0.174533, 0.523599)
bpy.context.view_layer.update()
